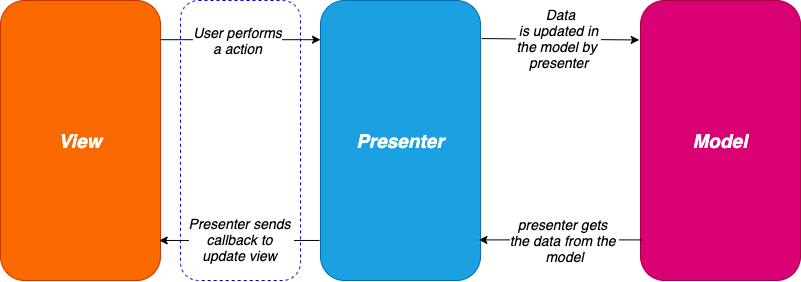

The diagram above was exported from draw.io. Its source (the exported page's mxGraphModel, read from the mxfile embedded in the PNG):
<mxGraphModel dx="1113" dy="534" grid="1" gridSize="10" guides="1" tooltips="1" connect="1" arrows="1" fold="1" page="1" pageScale="1" pageWidth="850" pageHeight="1100" math="0" shadow="0">
  <root>
    <mxCell id="0" />
    <mxCell id="1" parent="0" />
    <mxCell id="SWRV3fPUkwKHSxl99vUG-28" value="&lt;font style=&quot;font-size: 19px&quot; color=&quot;#ffffff&quot;&gt;&lt;b&gt;&lt;i&gt;View&lt;/i&gt;&lt;/b&gt;&lt;/font&gt;" style="rounded=1;whiteSpace=wrap;html=1;dashed=1;strokeColor=#0000CC;" vertex="1" parent="1">
      <mxGeometry x="300" y="160" width="120" height="280" as="geometry" />
    </mxCell>
    <mxCell id="SWRV3fPUkwKHSxl99vUG-16" value="&lt;font style=&quot;font-size: 19px&quot; color=&quot;#ffffff&quot;&gt;&lt;b&gt;&lt;i&gt;View&lt;/i&gt;&lt;/b&gt;&lt;/font&gt;" style="rounded=1;whiteSpace=wrap;html=1;fillColor=#fa6800;strokeColor=#C73500;fontColor=#000000;" vertex="1" parent="1">
      <mxGeometry x="120" y="160" width="160" height="280" as="geometry" />
    </mxCell>
    <mxCell id="SWRV3fPUkwKHSxl99vUG-17" value="&lt;font style=&quot;font-size: 19px&quot;&gt;&lt;b&gt;&lt;i&gt;Presenter&lt;/i&gt;&lt;/b&gt;&lt;/font&gt;" style="rounded=1;whiteSpace=wrap;html=1;fillColor=#1ba1e2;strokeColor=#006EAF;fontColor=#ffffff;" vertex="1" parent="1">
      <mxGeometry x="440" y="160" width="160" height="280" as="geometry" />
    </mxCell>
    <mxCell id="SWRV3fPUkwKHSxl99vUG-18" value="&lt;font style=&quot;font-size: 19px&quot;&gt;&lt;b&gt;&lt;i&gt;Model&lt;/i&gt;&lt;/b&gt;&lt;/font&gt;" style="rounded=1;whiteSpace=wrap;html=1;fillColor=#d80073;strokeColor=#A50040;fontColor=#ffffff;" vertex="1" parent="1">
      <mxGeometry x="760" y="160" width="160" height="280" as="geometry" />
    </mxCell>
    <mxCell id="SWRV3fPUkwKHSxl99vUG-20" value="" style="endArrow=classic;html=1;exitX=1;exitY=0.14;exitDx=0;exitDy=0;exitPerimeter=0;entryX=0;entryY=0.14;entryDx=0;entryDy=0;entryPerimeter=0;" edge="1" parent="1" source="SWRV3fPUkwKHSxl99vUG-16" target="SWRV3fPUkwKHSxl99vUG-17">
      <mxGeometry width="50" height="50" relative="1" as="geometry">
        <mxPoint x="330" y="210" as="sourcePoint" />
        <mxPoint x="380" y="160" as="targetPoint" />
      </mxGeometry>
    </mxCell>
    <mxCell id="SWRV3fPUkwKHSxl99vUG-24" value="&lt;font style=&quot;font-size: 14px&quot;&gt;&lt;i&gt;User performs&lt;br&gt;a action&lt;/i&gt;&lt;/font&gt;" style="edgeLabel;html=1;align=center;verticalAlign=middle;resizable=0;points=[];" vertex="1" connectable="0" parent="SWRV3fPUkwKHSxl99vUG-20">
      <mxGeometry x="-0.0482" relative="1" as="geometry">
        <mxPoint as="offset" />
      </mxGeometry>
    </mxCell>
    <mxCell id="SWRV3fPUkwKHSxl99vUG-21" value="" style="endArrow=classic;html=1;exitX=1.007;exitY=0.136;exitDx=0;exitDy=0;exitPerimeter=0;entryX=-0.008;entryY=0.141;entryDx=0;entryDy=0;entryPerimeter=0;" edge="1" parent="1" source="SWRV3fPUkwKHSxl99vUG-17" target="SWRV3fPUkwKHSxl99vUG-18">
      <mxGeometry width="50" height="50" relative="1" as="geometry">
        <mxPoint x="610" y="200" as="sourcePoint" />
        <mxPoint x="760" y="201" as="targetPoint" />
      </mxGeometry>
    </mxCell>
    <mxCell id="SWRV3fPUkwKHSxl99vUG-25" value="&lt;i style=&quot;font-size: 14px&quot;&gt;&amp;nbsp;Data&lt;br&gt;is updated in&lt;br&gt;the model by &lt;br&gt;presenter&lt;br&gt;&lt;/i&gt;" style="edgeLabel;html=1;align=center;verticalAlign=middle;resizable=0;points=[];" vertex="1" connectable="0" parent="SWRV3fPUkwKHSxl99vUG-21">
      <mxGeometry x="-0.0117" y="1" relative="1" as="geometry">
        <mxPoint x="-1" as="offset" />
      </mxGeometry>
    </mxCell>
    <mxCell id="SWRV3fPUkwKHSxl99vUG-22" value="" style="endArrow=classic;html=1;entryX=0.992;entryY=0.857;entryDx=0;entryDy=0;entryPerimeter=0;exitX=-0.006;exitY=0.857;exitDx=0;exitDy=0;exitPerimeter=0;" edge="1" parent="1" source="SWRV3fPUkwKHSxl99vUG-17" target="SWRV3fPUkwKHSxl99vUG-16">
      <mxGeometry width="50" height="50" relative="1" as="geometry">
        <mxPoint x="439" y="400" as="sourcePoint" />
        <mxPoint x="280" y="394" as="targetPoint" />
      </mxGeometry>
    </mxCell>
    <mxCell id="SWRV3fPUkwKHSxl99vUG-27" value="&lt;span style=&quot;font-size: 14px&quot;&gt;&lt;i&gt;Presenter sends&amp;nbsp;&lt;br&gt;callback to &lt;br&gt;update view&amp;nbsp;&lt;/i&gt;&lt;/span&gt;" style="edgeLabel;html=1;align=center;verticalAlign=middle;resizable=0;points=[];" vertex="1" connectable="0" parent="SWRV3fPUkwKHSxl99vUG-22">
      <mxGeometry x="-0.0105" y="-2" relative="1" as="geometry">
        <mxPoint as="offset" />
      </mxGeometry>
    </mxCell>
    <mxCell id="SWRV3fPUkwKHSxl99vUG-23" value="" style="endArrow=classic;html=1;exitX=0.008;exitY=0.855;exitDx=0;exitDy=0;exitPerimeter=0;entryX=0.99;entryY=0.855;entryDx=0;entryDy=0;entryPerimeter=0;" edge="1" parent="1" source="SWRV3fPUkwKHSxl99vUG-18" target="SWRV3fPUkwKHSxl99vUG-17">
      <mxGeometry width="50" height="50" relative="1" as="geometry">
        <mxPoint x="400" y="300" as="sourcePoint" />
        <mxPoint x="600" y="398" as="targetPoint" />
      </mxGeometry>
    </mxCell>
    <mxCell id="SWRV3fPUkwKHSxl99vUG-26" value="&lt;span style=&quot;font-size: 14px&quot;&gt;&lt;i&gt;presenter gets &lt;br&gt;the data from the&amp;nbsp;&lt;br&gt;&lt;/i&gt;&lt;/span&gt;&lt;font style=&quot;font-size: 14px&quot;&gt;&lt;i&gt;model&lt;/i&gt;&lt;/font&gt;" style="edgeLabel;html=1;align=center;verticalAlign=middle;resizable=0;points=[];" vertex="1" connectable="0" parent="SWRV3fPUkwKHSxl99vUG-23">
      <mxGeometry x="-0.0494" relative="1" as="geometry">
        <mxPoint as="offset" />
      </mxGeometry>
    </mxCell>
  </root>
</mxGraphModel>